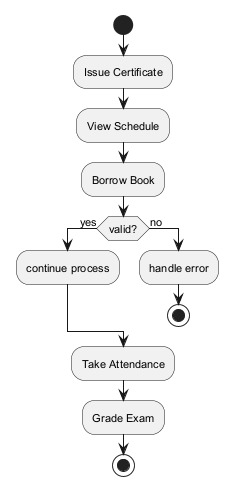

The diagram above was rendered by PlantUML. Its source (embedded in the PNG):
@startuml
skinparam backgroundColor #FFFFFF
skinparam classBackgroundColor #F1F8E9
skinparam classBorderColor #33691E
skinparam defaultFontSize 11
start
:Issue Certificate;
:View Schedule;
:Borrow Book;
if (valid?) then (yes)
:continue process;
else (no)
:handle error;
stop
endif
:Take Attendance;
:Grade Exam;
stop
@enduml